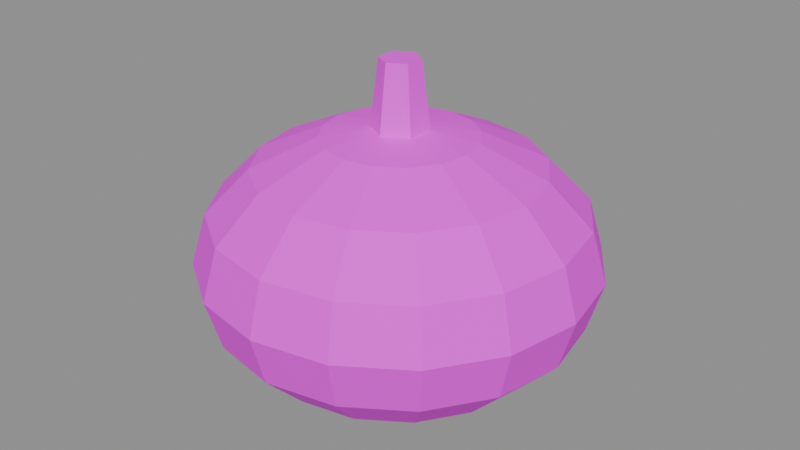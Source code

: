 # Source: calabaza.blend  (saved by Blender 5.2.45; exported with 4.5.12 LTS)
import bpy
from mathutils import Matrix  # noqa: F401  (used for matrix-valued properties, if any)

bpy.ops.wm.read_factory_settings(use_empty=True)
scene = bpy.context.scene
scene.name = 'Scene'

# ---- images (referenced by path relative to the original .blend; pixels are not part of the script)
import os
ASSET_DIR = os.environ.get("B2B_ASSET_DIR", "")  # directory of the original .blend (textures are referenced by path, not embedded)
HERE = os.path.dirname(os.path.abspath(__file__))  # packed textures are extracted next to this script under _unpacked/

def load_image(name, relpath, width, height, colorspace="sRGB"):
    """Load a texture the original file referenced (path relative to the .blend, or extracted next to this script)."""
    p = next((c for c in (os.path.join(HERE, relpath), os.path.join(ASSET_DIR, relpath)) if relpath and os.path.exists(c)), "")
    if p:
        img = bpy.data.images.load(p, check_existing=True)
        img.name = name
    else:  # same state as the original file: an image datablock whose file is absent (Cycles renders it pink)
        img = bpy.data.images.new(name, width, height)
        img.source = "FILE"
        img.filepath = "//" + (relpath or name)
    img.colorspace_settings.name = colorspace
    return img
img_calabaza_png = load_image('calabaza.png', 'calabaza.png', 1024, 1024, 'sRGB')

# ---- materials (node trees are filled in below, after node groups)
mat_calabaza_mat = bpy.data.materials.new('calabaza_mat')

# ---- material node trees
mat_calabaza_mat.use_nodes = True; mat_calabaza_mat.node_tree.nodes.clear()
_N = mat_calabaza_mat.node_tree.nodes; _L = mat_calabaza_mat.node_tree.links
n0 = _N.new('ShaderNodeBsdfPrincipled'); n0.name = 'Principled BSDF'; n0.location = (-200, 100)
n0.inputs[2].default_value = 0.8
n0.inputs[10].default_value = 0.005
n1 = _N.new('ShaderNodeOutputMaterial'); n1.name = 'Material Output'; n1.location = (200, 100)
n2 = _N.new('ShaderNodeTexImage'); n2.name = 'Image Texture'; n2.location = (0, 0)
n2.image = img_calabaza_png
_L.new(n0.outputs[0], n1.inputs[0])
_L.new(n2.outputs[0], n0.inputs[0])
n1.is_active_output = True

# ---- meshes
me_calabaza = bpy.data.meshes.new('calabaza')
me_calabaza.from_pydata([(0.0, 0.0, 0.15), (0.0, 0.1016, 0.1037), (0.0, 0.11, 0.075), (0.0, 0.1016, 0.0463), (0.0, 0.0421, 0.005709), (0.0, 0.0, 0.0), (0.01611, 0.03889, 0.1443), (0.02977, 0.07186, 0.128), (0.03889, 0.09389, 0.1037), (0.0421, 0.1016, 0.075), (0.03889, 0.09389, 0.0463), (0.02977, 0.07186, 0.02197), (0.01611, 0.03889, 0.005709), (0.02977, 0.02977, 0.1443), (0.055, 0.055, 0.128), (0.07186, 0.07186, 0.1037), (0.07778, 0.07778, 0.075), (0.07186, 0.07186, 0.0463), (0.055, 0.055, 0.02197), (0.02977, 0.02977, 0.005709), (0.03889, 0.01611, 0.1443), (0.07186, 0.02977, 0.128), (0.09389, 0.03889, 0.1037), (0.1016, 0.0421, 0.075), (0.09389, 0.03889, 0.0463), (0.07186, 0.02977, 0.02197), (0.03889, 0.01611, 0.005709), (0.0421, -4.917e-09, 0.1443), (0.07778, -9.835e-09, 0.128), (0.1016, -1.311e-08, 0.1037), (0.11, -1.639e-08, 0.075), (0.1016, -1.311e-08, 0.0463), (0.07778, -9.835e-09, 0.02197), (0.0421, -4.917e-09, 0.005709), (0.03889, -0.01611, 0.1443), (0.07186, -0.02977, 0.128), (0.09389, -0.03889, 0.1037), (0.1016, -0.0421, 0.075), (0.09389, -0.03889, 0.0463), (0.07186, -0.02977, 0.02197), (0.03889, -0.01611, 0.005709), (0.02977, -0.02977, 0.1443), (0.055, -0.055, 0.128), (0.07186, -0.07186, 0.1037), (0.07778, -0.07778, 0.075), (0.07186, -0.07186, 0.0463), (0.055, -0.055, 0.02197), (0.02977, -0.02977, 0.005709), (0.01611, -0.03889, 0.1443), (0.02977, -0.07186, 0.128), (0.03889, -0.09389, 0.1037), (0.0421, -0.1016, 0.075), (0.03889, -0.09389, 0.0463), (0.02977, -0.07186, 0.02197), (0.01611, -0.03889, 0.005709), (-1.311e-08, -0.0421, 0.1443), (-2.459e-08, -0.07778, 0.128), (-2.623e-08, -0.1016, 0.1037), (-3.934e-08, -0.11, 0.075), (-2.623e-08, -0.1016, 0.0463), (-2.459e-08, -0.07778, 0.02197), (-1.311e-08, -0.0421, 0.005709), (-0.01611, -0.03889, 0.1443), (-0.02977, -0.07186, 0.128), (-0.03889, -0.09389, 0.1037), (-0.0421, -0.1016, 0.075), (-0.03889, -0.09389, 0.0463), (-0.02977, -0.07186, 0.02197), (-0.01611, -0.03889, 0.005709), (-0.02977, -0.02977, 0.1443), (-0.055, -0.055, 0.128), (-0.07186, -0.07186, 0.1037), (-0.07778, -0.07778, 0.075), (-0.07186, -0.07186, 0.0463), (-0.055, -0.055, 0.02197), (-0.02977, -0.02977, 0.005709), (-0.03889, -0.01611, 0.1443), (-0.07186, -0.02977, 0.128), (-0.09389, -0.03889, 0.1037), (-0.1016, -0.0421, 0.075), (-0.09389, -0.03889, 0.0463), (-0.07186, -0.02977, 0.02197), (-0.03889, -0.01611, 0.005709), (-0.009526, 0.0055, 0.185), (-0.0421, 1.967e-08, 0.1443), (-0.07778, 3.606e-08, 0.128), (-0.1016, 3.934e-08, 0.1037), (-0.11, 5.573e-08, 0.075), (-0.1016, 3.934e-08, 0.0463), (-0.07778, 3.606e-08, 0.02197), (-0.0421, 1.967e-08, 0.005709), (-0.01386, 0.008, 0.145), (-0.009526, -0.0055, 0.185), (-0.03889, 0.01611, 0.1443), (-0.07186, 0.02977, 0.128), (-0.09389, 0.03889, 0.1037), (-0.1016, 0.0421, 0.075), (-0.09389, 0.03889, 0.0463), (-0.07186, 0.02977, 0.02197), (-0.03889, 0.01611, 0.005709), (-0.01386, -0.008, 0.145), (0.0, -0.011, 0.185), (-0.02977, 0.02977, 0.1443), (-0.055, 0.055, 0.128), (-0.07186, 0.07186, 0.1037), (-0.07778, 0.07778, 0.075), (-0.07186, 0.07186, 0.0463), (-0.055, 0.055, 0.02197), (-0.02977, 0.02977, 0.005709), (0.0, -0.016, 0.145), (0.009526, -0.0055, 0.185), (-0.01611, 0.03889, 0.1443), (-0.02977, 0.07186, 0.128), (-0.03889, 0.09389, 0.1037), (-0.0421, 0.1016, 0.075), (-0.03889, 0.09389, 0.0463), (-0.02977, 0.07186, 0.02197), (-0.01611, 0.03889, 0.005709), (0.01386, -0.008, 0.145), (0.009526, 0.0055, 0.185), (2.623e-08, 0.0421, 0.1443), (4.917e-08, 0.07778, 0.128), (0.01386, 0.008, 0.145), (0.0, 0.011, 0.185), (0.0, 0.016, 0.145), (4.917e-08, 0.07778, 0.02197)], [], [(120, 0, 6), (5, 4, 12), (125, 3, 10, 11), (2, 1, 8, 9), (121, 120, 6, 7), (4, 125, 11, 12), (3, 2, 9, 10), (1, 121, 7, 8), (9, 8, 15, 16), (7, 6, 13, 14), (12, 11, 18, 19), (10, 9, 16, 17), (8, 7, 14, 15), (6, 0, 13), (5, 12, 19), (11, 10, 17, 18), (19, 18, 25, 26), (17, 16, 23, 24), (15, 14, 21, 22), (13, 0, 20), (5, 19, 26), (18, 17, 24, 25), (16, 15, 22, 23), (14, 13, 20, 21), (22, 21, 28, 29), (20, 0, 27), (5, 26, 33), (25, 24, 31, 32), (23, 22, 29, 30), (21, 20, 27, 28), (26, 25, 32, 33), (24, 23, 30, 31), (5, 33, 40), (32, 31, 38, 39), (30, 29, 36, 37), (28, 27, 34, 35), (33, 32, 39, 40), (31, 30, 37, 38), (29, 28, 35, 36), (27, 0, 34), (35, 34, 41, 42), (40, 39, 46, 47), (38, 37, 44, 45), (36, 35, 42, 43), (34, 0, 41), (5, 40, 47), (39, 38, 45, 46), (37, 36, 43, 44), (47, 46, 53, 54), (45, 44, 51, 52), (43, 42, 49, 50), (41, 0, 48), (5, 47, 54), (46, 45, 52, 53), (44, 43, 50, 51), (42, 41, 48, 49), (48, 0, 55), (5, 54, 61), (53, 52, 59, 60), (51, 50, 57, 58), (49, 48, 55, 56), (54, 53, 60, 61), (52, 51, 58, 59), (50, 49, 56, 57), (60, 59, 66, 67), (58, 57, 64, 65), (56, 55, 62, 63), (61, 60, 67, 68), (59, 58, 65, 66), (57, 56, 63, 64), (55, 0, 62), (5, 61, 68), (68, 67, 74, 75), (66, 65, 72, 73), (64, 63, 70, 71), (62, 0, 69), (5, 68, 75), (67, 66, 73, 74), (65, 64, 71, 72), (63, 62, 69, 70), (73, 72, 79, 80), (71, 70, 77, 78), (69, 0, 76), (5, 75, 82), (74, 73, 80, 81), (72, 71, 78, 79), (70, 69, 76, 77), (75, 74, 81, 82), (5, 82, 90), (81, 80, 88, 89), (79, 78, 86, 87), (77, 76, 84, 85), (82, 81, 89, 90), (80, 79, 87, 88), (78, 77, 85, 86), (76, 0, 84), (87, 86, 95, 96), (85, 84, 93, 94), (90, 89, 98, 99), (88, 87, 96, 97), (86, 85, 94, 95), (84, 0, 93), (5, 90, 99), (89, 88, 97, 98), (99, 98, 107, 108), (97, 96, 105, 106), (95, 94, 103, 104), (93, 0, 102), (5, 99, 108), (98, 97, 106, 107), (96, 95, 104, 105), (94, 93, 102, 103), (104, 103, 112, 113), (102, 0, 111), (5, 108, 117), (107, 106, 115, 116), (105, 104, 113, 114), (103, 102, 111, 112), (108, 107, 116, 117), (106, 105, 114, 115), (5, 117, 4), (116, 115, 3, 125), (114, 113, 1, 2), (112, 111, 120, 121), (117, 116, 125, 4), (115, 114, 2, 3), (113, 112, 121, 1), (111, 0, 120), (124, 123, 119, 122), (122, 119, 110, 118), (118, 110, 101, 109), (109, 101, 92, 100), (119, 123, 83, 92, 101, 110), (100, 92, 83, 91), (91, 83, 123, 124), (124, 122, 118, 109, 100, 91)])
_uv = me_calabaza.uv_layers.new(name='Float2')
_uv.uv.foreach_set('vector', [0.0, 0.97, 0.0, 0.97, 0.0, 0.97, 0.0, 0.0, 0.0, 0.0, 0.0, 0.0, 0.0, 0.0, 0.0, 0.0, 0.0, 0.0, 0.0, 0.0, 0.0, 0.0, 0.0, 0.0, 0.0, 0.0, 0.0, 0.0, 0.0, 0.0, 0.0, 0.0, 0.0, 0.0, 0.0, 0.0, 0.0, 0.0, 0.0, 0.0, 0.0, 0.0, 0.0, 0.0, 0.0, 0.0, 0.0, 0.0, 0.0, 0.0, 0.0, 0.0, 0.0, 0.0, 0.0, 0.0, 0.0, 0.0, 0.0, 0.0, 0.0, 0.0, 0.0, 0.0, 0.0, 0.0, 0.0, 0.0, 0.0, 0.0, 0.0, 0.0, 0.0, 0.0, 0.0, 0.0, 0.0, 0.0, 0.0, 0.0, 0.0, 0.0, 0.0, 0.0, 0.0, 0.0, 0.0, 0.0, 0.0, 0.0, 0.0, 0.0, 0.0, 0.0, 0.0, 0.0, 0.0, 0.0, 0.0, 0.0, 0.0, 0.97, 0.0, 0.97, 0.0, 0.97, 0.0, 0.0, 0.0, 0.0, 0.0, 0.0, 0.0, 0.0, 0.0, 0.0, 0.0, 0.0, 0.0, 0.0, 0.0, 0.0, 0.0, 0.0, 0.0, 0.0, 0.0, 0.0, 0.0, 0.0, 0.0, 0.0, 0.0, 0.0, 0.0, 0.0, 0.0, 0.0, 0.0, 0.0, 0.0, 0.0, 0.0, 0.0, 0.0, 0.97, 0.0, 0.97, 0.0, 0.97, 0.0, 0.0, 0.0, 0.0, 0.0, 0.0, 0.0, 0.0, 0.0, 0.0, 0.0, 0.0, 0.0, 0.0, 0.0, 0.0, 0.0, 0.0, 0.0, 0.0, 0.0, 0.0, 0.0, 0.0, 0.0, 0.0, 0.0, 0.0, 0.0, 0.0, 0.0, 0.0, 0.0, 0.0, 0.0, 0.0, 0.0, 0.0, 0.0, 0.97, 0.0, 0.97, 0.0, 0.97, 0.0, 0.0, 0.0, 0.0, 0.0, 0.0, 0.0, 0.0, 0.0, 0.0, 0.0, 0.0, 0.0, 0.0, 0.0, 0.0, 0.0, 0.0, 0.0, 0.0, 0.0, 0.0, 0.0, 0.0, 0.0, 0.0, 0.0, 0.0, 0.0, 0.0, 0.0, 0.0, 0.0, 0.0, 0.0, 0.0, 0.0, 0.0, 0.0, 0.0, 0.0, 0.0, 0.0, 0.0, 0.0, 0.0, 0.0, 0.0, 0.0, 0.0, 0.0, 0.0, 0.0, 0.0, 0.0, 0.0, 0.0, 0.0, 0.0, 0.0, 0.0, 0.0, 0.0, 0.0, 0.0, 0.0, 0.0, 0.0, 0.0, 0.0, 0.0, 0.0, 0.0, 0.0, 0.0, 0.0, 0.0, 0.0, 0.0, 0.0, 0.0, 0.0, 0.0, 0.0, 0.0, 0.0, 0.0, 0.0, 0.0, 0.0, 0.0, 0.0, 0.0, 0.0, 0.0, 0.0, 0.0, 0.0, 0.0, 0.0, 0.0, 0.97, 0.0, 0.97, 0.0, 0.97, 0.0, 0.0, 0.0, 0.0, 0.0, 0.0, 0.0, 0.0, 0.0, 0.0, 0.0, 0.0, 0.0, 0.0, 0.0, 0.0, 0.0, 0.0, 0.0, 0.0, 0.0, 0.0, 0.0, 0.0, 0.0, 0.0, 0.0, 0.0, 0.0, 0.0, 0.0, 0.0, 0.0, 0.97, 0.0, 0.97, 0.0, 0.97, 0.0, 0.0, 0.0, 0.0, 0.0, 0.0, 0.0, 0.0, 0.0, 0.0, 0.0, 0.0, 0.0, 0.0, 0.0, 0.0, 0.0, 0.0, 0.0, 0.0, 0.0, 0.0, 0.0, 0.0, 0.0, 0.0, 0.0, 0.0, 0.0, 0.0, 0.0, 0.0, 0.0, 0.0, 0.0, 0.0, 0.0, 0.0, 0.0, 0.0, 0.0, 0.0, 0.0, 0.0, 0.0, 0.0, 0.0, 0.97, 0.0, 0.97, 0.0, 0.97, 0.0, 0.0, 0.0, 0.0, 0.0, 0.0, 0.0, 0.0, 0.0, 0.0, 0.0, 0.0, 0.0, 0.0, 0.0, 0.0, 0.0, 0.0, 0.0, 0.0, 0.0, 0.0, 0.0, 0.0, 0.0, 0.0, 0.0, 0.0, 0.0, 0.0, 0.0, 0.97, 0.0, 0.97, 0.0, 0.97, 0.0, 0.0, 0.0, 0.0, 0.0, 0.0, 0.0, 0.0, 0.0, 0.0, 0.0, 0.0, 0.0, 0.0, 0.0, 0.0, 0.0, 0.0, 0.0, 0.0, 0.0, 0.0, 0.0, 0.0, 0.0, 0.0, 0.0, 0.0, 0.0, 0.0, 0.0, 0.0, 0.0, 0.0, 0.0, 0.0, 0.0, 0.0, 0.0, 0.0, 0.0, 0.0, 0.0, 0.0, 0.0, 0.0, 0.0, 0.0, 0.0, 0.0, 0.0, 0.0, 0.0, 0.0, 0.0, 0.0, 0.0, 0.0, 0.0, 0.0, 0.0, 0.0, 0.0, 0.0, 0.0, 0.0, 0.0, 0.0, 0.0, 0.0, 0.0, 0.0, 0.0, 0.0, 0.0, 0.0, 0.0, 0.0, 0.0, 0.0, 0.0, 0.0, 0.0, 0.0, 0.0, 0.0, 0.0, 0.0, 0.0, 0.0, 0.0, 0.0, 0.0, 0.0, 0.0, 0.0, 0.0, 0.0, 0.0, 0.0, 0.0, 0.0, 0.0, 0.97, 0.0, 0.97, 0.0, 0.97, 0.0, 0.0, 0.0, 0.0, 0.0, 0.0, 0.0, 0.0, 0.0, 0.0, 0.0, 0.0, 0.0, 0.0, 0.0, 0.0, 0.0, 0.0, 0.0, 0.0, 0.0, 0.0, 0.0, 0.0, 0.0, 0.0, 0.0, 0.0, 0.0, 0.0, 0.0, 0.97, 0.0, 0.97, 0.0, 0.97, 0.0, 0.0, 0.0, 0.0, 0.0, 0.0, 0.0, 0.0, 0.0, 0.0, 0.0, 0.0, 0.0, 0.0, 0.0, 0.0, 0.0, 0.0, 0.0, 0.0, 0.0, 0.0, 0.0, 0.0, 0.0, 0.0, 0.0, 0.0, 0.0, 0.0, 0.0, 0.0, 0.0, 0.0, 0.0, 0.0, 0.0, 0.0, 0.0, 0.0, 0.0, 0.0, 0.0, 0.0, 0.0, 0.0, 0.0, 0.97, 0.0, 0.97, 0.0, 0.97, 0.0, 0.0, 0.0, 0.0, 0.0, 0.0, 0.0, 0.0, 0.0, 0.0, 0.0, 0.0, 0.0, 0.0, 0.0, 0.0, 0.0, 0.0, 0.0, 0.0, 0.0, 0.0, 0.0, 0.0, 0.0, 0.0, 0.0, 0.0, 0.0, 0.0, 0.0, 0.0, 0.0, 0.0, 0.0, 0.0, 0.0, 0.0, 0.0, 0.0, 0.0, 0.0, 0.0, 0.0, 0.0, 0.0, 0.0, 0.0, 0.0, 0.0, 0.0, 0.0, 0.0, 0.0, 0.0, 0.0, 0.0, 0.0, 0.0, 0.0, 0.0, 0.0, 0.0, 0.0, 0.0, 0.0, 0.0, 0.0, 0.0, 0.0, 0.0, 0.0, 0.0, 0.0, 0.0, 0.0, 0.0, 0.0, 0.0, 0.0, 0.0, 0.0, 0.0, 0.0, 0.0, 0.0, 0.0, 0.0, 0.0, 0.0, 0.0, 0.0, 0.0, 0.97, 0.0, 0.97, 0.0, 0.97, 0.0, 0.0, 0.0, 0.0, 0.0, 0.0, 0.0, 0.0, 0.0, 0.0, 0.0, 0.0, 0.0, 0.0, 0.0, 0.0, 0.0, 0.0, 0.0, 0.0, 0.0, 0.0, 0.0, 0.0, 0.0, 0.0, 0.0, 0.0, 0.0, 0.0, 0.0, 0.0, 0.0, 0.0, 0.0, 0.0, 0.0, 0.0, 0.0, 0.0, 0.0, 0.97, 0.0, 0.97, 0.0, 0.97, 0.0, 0.0, 0.0, 0.0, 0.0, 0.0, 0.0, 0.0, 0.0, 0.0, 0.0, 0.0, 0.0, 0.0, 0.0, 0.0, 0.0, 0.0, 0.0, 0.0, 0.0, 0.0, 0.0, 0.0, 0.0, 0.0, 0.0, 0.0, 0.0, 0.0, 0.0, 0.0, 0.0, 0.0, 0.0, 0.0, 0.0, 0.0, 0.0, 0.97, 0.0, 0.97, 0.0, 0.97, 0.0, 0.0, 0.0, 0.0, 0.0, 0.0, 0.0, 0.0, 0.0, 0.0, 0.0, 0.0, 0.0, 0.0, 0.0, 0.0, 0.0, 0.0, 0.0, 0.0, 0.0, 0.0, 0.0, 0.0, 0.0, 0.0, 0.0, 0.0, 0.0, 0.0, 0.0, 0.0, 0.0, 0.0, 0.0, 0.0, 0.0, 0.0, 0.0, 0.97, 0.0, 0.97, 0.0, 0.97, 0.0, 0.0, 0.0, 0.0, 0.0, 0.0, 0.0, 0.0, 0.0, 0.0, 0.0, 0.0, 0.0, 0.0, 0.0, 0.0, 0.0, 0.0, 0.0, 0.0, 0.0, 0.0, 0.0, 0.0, 0.0, 0.0, 0.0, 0.0, 0.0, 0.0, 0.0, 0.0, 0.0, 0.0, 0.0, 0.0, 0.0, 0.0, 0.0, 0.0, 0.0, 0.0, 0.0, 0.0, 0.0, 0.0, 0.0, 0.0, 0.0, 0.0, 0.0, 0.0, 0.0, 0.0, 0.0, 0.0, 0.0, 0.0, 0.0, 0.0, 0.0, 0.0, 0.0, 0.0, 0.0, 0.0, 0.0, 0.0, 0.0, 0.0, 0.0, 0.0, 0.0, 0.0, 0.0, 0.0, 0.0, 0.0, 0.0, 0.0, 0.0, 0.0, 0.0, 0.0, 0.0, 0.0, 0.0, 0.0, 0.0, 0.0, 0.0, 0.0, 0.0, 0.0, 0.0, 0.0, 0.0, 0.0, 0.0, 0.0, 0.0, 0.97, 0.0, 0.97, 0.0, 0.97, 0.0, 0.97, 0.0, 0.97, 0.0, 0.97, 0.0, 0.97, 0.0, 0.97, 0.0, 0.97, 0.0, 0.97, 0.0, 0.97, 0.0, 0.97, 0.0, 0.97, 0.0, 0.97, 0.0, 0.97, 0.0, 0.97, 0.0, 0.97, 0.0, 0.97, 0.0, 0.97, 0.0, 0.97, 0.0, 0.97, 0.0, 0.97, 0.0, 0.97, 0.0, 0.97, 0.0, 0.97, 0.0, 0.97, 0.0, 0.97, 0.0, 0.97, 0.0, 0.97, 0.0, 0.97, 0.0, 0.97, 0.0, 0.97, 0.0, 0.97, 0.0, 0.97, 0.0, 0.97, 0.0, 0.97, 0.0, 0.97, 0.0, 0.97, 0.0, 0.97])
me_calabaza.materials.append(mat_calabaza_mat)
me_calabaza.update()

# ---- objects
ob_calabaza = bpy.data.objects.new('calabaza', me_calabaza)

# ---- transforms, parenting, visibility, modifiers, constraints
ob_calabaza.location = (0.0, 0.0, 0.0)

# ---- collection membership
scene.collection.objects.link(ob_calabaza)

# ---- scene / render settings (as saved in the file)
scene.frame_start = 1; scene.frame_end = 250; scene.frame_set(1)
scene.render.engine = 'BLENDER_EEVEE_NEXT'
scene.render.bake_bias = 0.0
scene.render.bake_samples = 0
scene.render.compositor_device = 'GPU'
scene.eevee.use_volume_custom_range = False
scene.eevee.fast_gi_thickness_near = 0.1
scene.eevee.fast_gi_thickness_far = 0.0
scene.eevee.ray_tracing_options.screen_trace_thickness = 0.1
bpy.context.view_layer.update()

# ---- added for rendering (the .blend has no active camera and no usable light): camera, sun + grey world if the file has none
cam_auto = bpy.data.cameras.new('AutoCamera')
cam_auto.lens = 50.0
cam_auto.sensor_width = 36.0
cam_auto.clip_end = 1000.0
ob_auto_camera = bpy.data.objects.new('AutoCamera', cam_auto)
scene.collection.objects.link(ob_auto_camera)
ob_auto_camera.location = (0.334907, -0.401888, 0.360426)
ob_auto_camera.rotation_euler = (1.09748, -7.21219e-08, 0.694738)
scene.camera = ob_auto_camera
light_auto_sun = bpy.data.lights.new('AutoSun', 'SUN')
light_auto_sun.energy = 3.0
light_auto_sun.angle = 0.0523599
ob_auto_sun = bpy.data.objects.new('AutoSun', light_auto_sun)
scene.collection.objects.link(ob_auto_sun)
ob_auto_sun.rotation_euler = (0.872665, 0.174533, 0.523599)
if scene.world is None:
    world_auto = bpy.data.worlds.new('AutoWorld')
    world_auto.color = (0.3, 0.3, 0.3)
    scene.world = world_auto
bpy.context.view_layer.update()
